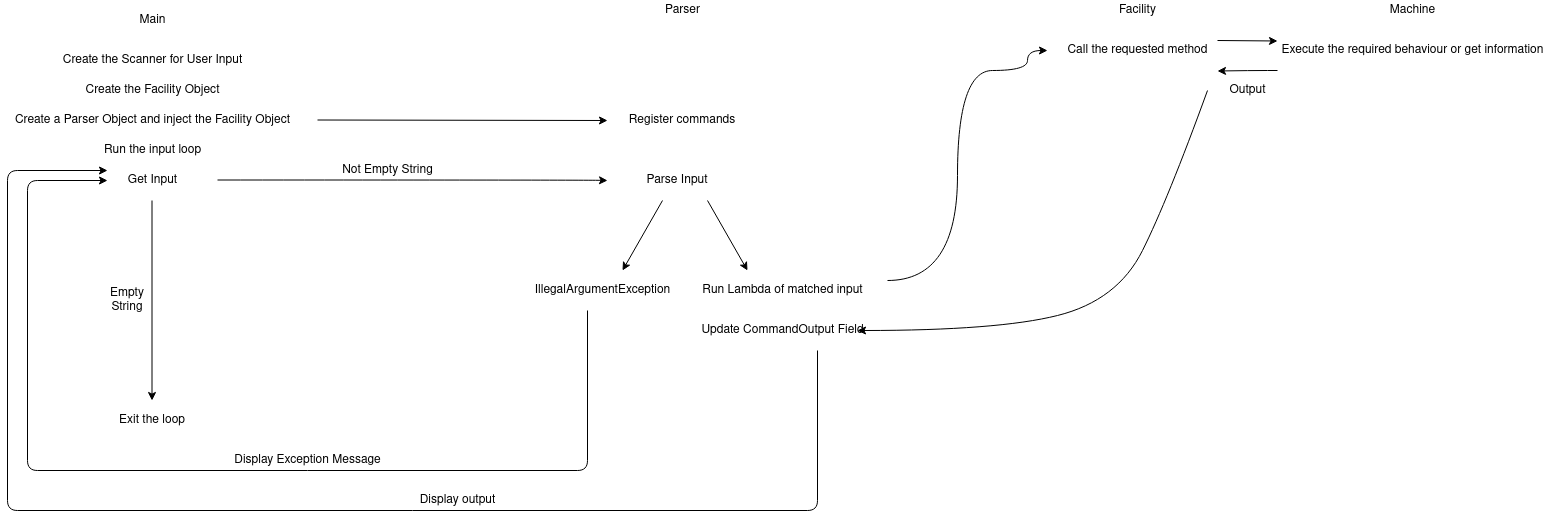

The diagram above was exported from draw.io. Its source (the exported page's mxGraphModel, read from the mxfile embedded in the PNG):
<mxGraphModel dx="868" dy="457" grid="1" gridSize="10" guides="1" tooltips="1" connect="1" arrows="1" fold="1" page="1" pageScale="1" pageWidth="850" pageHeight="1100" math="0" shadow="0">
  <root>
    <mxCell id="0" />
    <mxCell id="1" parent="0" />
    <mxCell id="HRfv4xMQxdrRGV_ocsBz-3" value="Main" style="text;html=1;align=center;verticalAlign=middle;resizable=0;points=[];autosize=1;strokeColor=none;" vertex="1" parent="1">
      <mxGeometry x="135" y="20" width="40" height="20" as="geometry" />
    </mxCell>
    <mxCell id="HRfv4xMQxdrRGV_ocsBz-5" value="Parser" style="text;html=1;align=center;verticalAlign=middle;resizable=0;points=[];autosize=1;strokeColor=none;" vertex="1" parent="1">
      <mxGeometry x="660" y="10" width="50" height="20" as="geometry" />
    </mxCell>
    <mxCell id="HRfv4xMQxdrRGV_ocsBz-8" value="&lt;div&gt;Create the Scanner for User Input&lt;/div&gt;" style="text;html=1;align=center;verticalAlign=middle;resizable=0;points=[];autosize=1;strokeColor=none;" vertex="1" parent="1">
      <mxGeometry x="60" y="60" width="190" height="20" as="geometry" />
    </mxCell>
    <mxCell id="HRfv4xMQxdrRGV_ocsBz-9" value="&lt;div&gt;Create the Facility Object&lt;br&gt;&lt;/div&gt;" style="text;html=1;align=center;verticalAlign=middle;resizable=0;points=[];autosize=1;strokeColor=none;" vertex="1" parent="1">
      <mxGeometry x="80" y="90" width="150" height="20" as="geometry" />
    </mxCell>
    <mxCell id="HRfv4xMQxdrRGV_ocsBz-10" value="&lt;div&gt;Create a Parser Object and inject the Facility Object&lt;br&gt;&lt;/div&gt;" style="text;html=1;align=center;verticalAlign=middle;resizable=0;points=[];autosize=1;strokeColor=none;" vertex="1" parent="1">
      <mxGeometry x="10" y="120" width="290" height="20" as="geometry" />
    </mxCell>
    <mxCell id="HRfv4xMQxdrRGV_ocsBz-12" value="&lt;div&gt;Run the input loop&lt;br&gt;&lt;/div&gt;" style="text;html=1;align=center;verticalAlign=middle;resizable=0;points=[];autosize=1;strokeColor=none;" vertex="1" parent="1">
      <mxGeometry x="100" y="150" width="110" height="20" as="geometry" />
    </mxCell>
    <mxCell id="HRfv4xMQxdrRGV_ocsBz-13" value="&lt;div&gt;Get Input&lt;br&gt;&lt;/div&gt;" style="text;html=1;align=center;verticalAlign=middle;resizable=0;points=[];autosize=1;strokeColor=none;" vertex="1" parent="1">
      <mxGeometry x="125" y="180" width="60" height="20" as="geometry" />
    </mxCell>
    <mxCell id="HRfv4xMQxdrRGV_ocsBz-14" value="" style="endArrow=classic;html=1;edgeStyle=orthogonalEdgeStyle;curved=1;" edge="1" parent="1">
      <mxGeometry width="50" height="50" relative="1" as="geometry">
        <mxPoint x="220" y="189.5" as="sourcePoint" />
        <mxPoint x="610" y="190" as="targetPoint" />
        <Array as="points">
          <mxPoint x="590" y="190" />
          <mxPoint x="590" y="190" />
        </Array>
      </mxGeometry>
    </mxCell>
    <mxCell id="HRfv4xMQxdrRGV_ocsBz-16" value="" style="endArrow=classic;html=1;" edge="1" parent="1">
      <mxGeometry width="50" height="50" relative="1" as="geometry">
        <mxPoint x="154.5" y="210" as="sourcePoint" />
        <mxPoint x="154.5" y="410" as="targetPoint" />
      </mxGeometry>
    </mxCell>
    <mxCell id="HRfv4xMQxdrRGV_ocsBz-17" value="Exit the loop" style="text;html=1;strokeColor=none;fillColor=none;align=center;verticalAlign=middle;whiteSpace=wrap;rounded=0;" vertex="1" parent="1">
      <mxGeometry x="110" y="420" width="90" height="20" as="geometry" />
    </mxCell>
    <mxCell id="HRfv4xMQxdrRGV_ocsBz-18" value="Empty String" style="text;html=1;strokeColor=none;fillColor=none;align=center;verticalAlign=middle;whiteSpace=wrap;rounded=0;" vertex="1" parent="1">
      <mxGeometry x="110" y="300" width="40" height="20" as="geometry" />
    </mxCell>
    <mxCell id="HRfv4xMQxdrRGV_ocsBz-19" value="" style="endArrow=classic;html=1;" edge="1" parent="1">
      <mxGeometry width="50" height="50" relative="1" as="geometry">
        <mxPoint x="320" y="129.5" as="sourcePoint" />
        <mxPoint x="610" y="130" as="targetPoint" />
      </mxGeometry>
    </mxCell>
    <mxCell id="HRfv4xMQxdrRGV_ocsBz-20" value="Register commands" style="text;html=1;strokeColor=none;fillColor=none;align=center;verticalAlign=middle;whiteSpace=wrap;rounded=0;" vertex="1" parent="1">
      <mxGeometry x="625" y="120" width="120" height="20" as="geometry" />
    </mxCell>
    <mxCell id="HRfv4xMQxdrRGV_ocsBz-21" value="Parse Input" style="text;html=1;strokeColor=none;fillColor=none;align=center;verticalAlign=middle;whiteSpace=wrap;rounded=0;" vertex="1" parent="1">
      <mxGeometry x="620" y="180" width="120" height="20" as="geometry" />
    </mxCell>
    <mxCell id="HRfv4xMQxdrRGV_ocsBz-23" value="" style="endArrow=classic;html=1;" edge="1" parent="1">
      <mxGeometry width="50" height="50" relative="1" as="geometry">
        <mxPoint x="665" y="210" as="sourcePoint" />
        <mxPoint x="625" y="280" as="targetPoint" />
      </mxGeometry>
    </mxCell>
    <mxCell id="HRfv4xMQxdrRGV_ocsBz-24" value="" style="endArrow=classic;html=1;" edge="1" parent="1">
      <mxGeometry width="50" height="50" relative="1" as="geometry">
        <mxPoint x="710" y="210" as="sourcePoint" />
        <mxPoint x="750" y="280" as="targetPoint" />
      </mxGeometry>
    </mxCell>
    <mxCell id="HRfv4xMQxdrRGV_ocsBz-25" value="IllegalArgumentException" style="text;html=1;align=center;verticalAlign=middle;resizable=0;points=[];autosize=1;strokeColor=none;" vertex="1" parent="1">
      <mxGeometry x="530" y="290" width="150" height="20" as="geometry" />
    </mxCell>
    <mxCell id="HRfv4xMQxdrRGV_ocsBz-27" value="" style="endArrow=classic;html=1;" edge="1" parent="1">
      <mxGeometry width="50" height="50" relative="1" as="geometry">
        <mxPoint x="590" y="320" as="sourcePoint" />
        <mxPoint x="110" y="190" as="targetPoint" />
        <Array as="points">
          <mxPoint x="590" y="480" />
          <mxPoint x="30" y="480" />
          <mxPoint x="30" y="190" />
        </Array>
      </mxGeometry>
    </mxCell>
    <mxCell id="HRfv4xMQxdrRGV_ocsBz-29" value="Run Lambda of matched input" style="text;html=1;align=center;verticalAlign=middle;resizable=0;points=[];autosize=1;strokeColor=none;" vertex="1" parent="1">
      <mxGeometry x="695" y="290" width="180" height="20" as="geometry" />
    </mxCell>
    <mxCell id="HRfv4xMQxdrRGV_ocsBz-30" value="Facility" style="text;html=1;align=center;verticalAlign=middle;resizable=0;points=[];autosize=1;strokeColor=none;" vertex="1" parent="1">
      <mxGeometry x="1115" y="10" width="50" height="20" as="geometry" />
    </mxCell>
    <mxCell id="HRfv4xMQxdrRGV_ocsBz-31" value="" style="endArrow=classic;html=1;edgeStyle=orthogonalEdgeStyle;curved=1;" edge="1" parent="1">
      <mxGeometry width="50" height="50" relative="1" as="geometry">
        <mxPoint x="890" y="290" as="sourcePoint" />
        <mxPoint x="1050" y="60" as="targetPoint" />
        <Array as="points">
          <mxPoint x="960" y="290" />
          <mxPoint x="960" y="80" />
          <mxPoint x="1030" y="80" />
        </Array>
      </mxGeometry>
    </mxCell>
    <mxCell id="HRfv4xMQxdrRGV_ocsBz-32" value="&lt;div&gt;Call the requested method&lt;/div&gt;" style="text;html=1;align=center;verticalAlign=middle;resizable=0;points=[];autosize=1;strokeColor=none;" vertex="1" parent="1">
      <mxGeometry x="1060" y="50" width="160" height="20" as="geometry" />
    </mxCell>
    <mxCell id="HRfv4xMQxdrRGV_ocsBz-33" value="Machine" style="text;html=1;align=center;verticalAlign=middle;resizable=0;points=[];autosize=1;strokeColor=none;" vertex="1" parent="1">
      <mxGeometry x="1385" y="10" width="60" height="20" as="geometry" />
    </mxCell>
    <mxCell id="HRfv4xMQxdrRGV_ocsBz-34" value="&lt;div&gt;Execute the required behaviour or get information&lt;br&gt;&lt;/div&gt;" style="text;html=1;align=center;verticalAlign=middle;resizable=0;points=[];autosize=1;strokeColor=none;" vertex="1" parent="1">
      <mxGeometry x="1275" y="50" width="280" height="20" as="geometry" />
    </mxCell>
    <mxCell id="HRfv4xMQxdrRGV_ocsBz-35" value="" style="endArrow=classic;html=1;" edge="1" parent="1">
      <mxGeometry width="50" height="50" relative="1" as="geometry">
        <mxPoint x="1220" y="50" as="sourcePoint" />
        <mxPoint x="1280" y="50.5" as="targetPoint" />
      </mxGeometry>
    </mxCell>
    <mxCell id="HRfv4xMQxdrRGV_ocsBz-36" value="" style="endArrow=classic;html=1;" edge="1" parent="1">
      <mxGeometry width="50" height="50" relative="1" as="geometry">
        <mxPoint x="1280" y="80" as="sourcePoint" />
        <mxPoint x="1220" y="80.5" as="targetPoint" />
        <Array as="points">
          <mxPoint x="1260" y="80" />
        </Array>
      </mxGeometry>
    </mxCell>
    <mxCell id="HRfv4xMQxdrRGV_ocsBz-37" value="Output" style="text;html=1;align=center;verticalAlign=middle;resizable=0;points=[];autosize=1;strokeColor=none;" vertex="1" parent="1">
      <mxGeometry x="1225" y="90" width="50" height="20" as="geometry" />
    </mxCell>
    <mxCell id="HRfv4xMQxdrRGV_ocsBz-38" value="" style="curved=1;endArrow=classic;html=1;" edge="1" parent="1">
      <mxGeometry width="50" height="50" relative="1" as="geometry">
        <mxPoint x="1210" y="100" as="sourcePoint" />
        <mxPoint x="860" y="340" as="targetPoint" />
        <Array as="points">
          <mxPoint x="1170" y="210" />
          <mxPoint x="1120" y="310" />
          <mxPoint x="1000" y="340" />
        </Array>
      </mxGeometry>
    </mxCell>
    <mxCell id="HRfv4xMQxdrRGV_ocsBz-39" value="&lt;div&gt;Update CommandOutput Field&lt;/div&gt;" style="text;html=1;align=center;verticalAlign=middle;resizable=0;points=[];autosize=1;strokeColor=none;" vertex="1" parent="1">
      <mxGeometry x="695" y="330" width="180" height="20" as="geometry" />
    </mxCell>
    <mxCell id="HRfv4xMQxdrRGV_ocsBz-40" value="" style="endArrow=classic;html=1;" edge="1" parent="1">
      <mxGeometry width="50" height="50" relative="1" as="geometry">
        <mxPoint x="820" y="360" as="sourcePoint" />
        <mxPoint x="110" y="180" as="targetPoint" />
        <Array as="points">
          <mxPoint x="820" y="520" />
          <mxPoint x="10" y="520" />
          <mxPoint x="10" y="180" />
        </Array>
      </mxGeometry>
    </mxCell>
    <mxCell id="HRfv4xMQxdrRGV_ocsBz-41" value="&lt;div&gt;Display Exception Message&lt;/div&gt;" style="text;html=1;align=center;verticalAlign=middle;resizable=0;points=[];autosize=1;strokeColor=none;" vertex="1" parent="1">
      <mxGeometry x="230" y="460" width="160" height="20" as="geometry" />
    </mxCell>
    <mxCell id="HRfv4xMQxdrRGV_ocsBz-42" value="Display output" style="text;html=1;align=center;verticalAlign=middle;resizable=0;points=[];autosize=1;strokeColor=none;" vertex="1" parent="1">
      <mxGeometry x="415" y="500" width="90" height="20" as="geometry" />
    </mxCell>
    <mxCell id="HRfv4xMQxdrRGV_ocsBz-43" value="Not Empty String" style="text;html=1;align=center;verticalAlign=middle;resizable=0;points=[];autosize=1;strokeColor=none;" vertex="1" parent="1">
      <mxGeometry x="335" y="170" width="110" height="20" as="geometry" />
    </mxCell>
  </root>
</mxGraphModel>